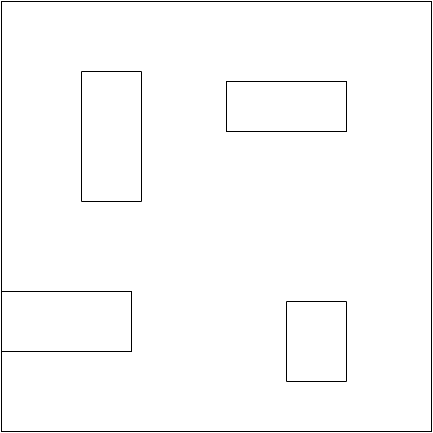

The diagram above was exported from draw.io. Its source (the exported page's mxGraphModel, read from the mxfile embedded in the PNG):
<mxGraphModel dx="868" dy="462" grid="1" gridSize="10" guides="1" tooltips="1" connect="1" arrows="1" fold="1" page="1" pageScale="1" pageWidth="1169" pageHeight="827" math="0" shadow="0">
  <root>
    <mxCell id="0" />
    <mxCell id="1" parent="0" />
    <mxCell id="q2B6kcFUrrkRoUaZzBno-1" value="" style="whiteSpace=wrap;html=1;aspect=fixed;" parent="1" vertex="1">
      <mxGeometry x="240" y="150" width="430" height="430" as="geometry" />
    </mxCell>
    <mxCell id="o9OiJiyVvV7dsUbaGGmb-1" value="" style="rounded=0;whiteSpace=wrap;html=1;direction=south;" vertex="1" parent="1">
      <mxGeometry x="320" y="220" width="60" height="130" as="geometry" />
    </mxCell>
    <mxCell id="o9OiJiyVvV7dsUbaGGmb-2" value="" style="rounded=0;whiteSpace=wrap;html=1;" vertex="1" parent="1">
      <mxGeometry x="240" y="440" width="130" height="60" as="geometry" />
    </mxCell>
    <mxCell id="o9OiJiyVvV7dsUbaGGmb-3" value="" style="rounded=0;whiteSpace=wrap;html=1;direction=south;" vertex="1" parent="1">
      <mxGeometry x="525" y="450" width="60" height="80" as="geometry" />
    </mxCell>
    <mxCell id="o9OiJiyVvV7dsUbaGGmb-4" value="" style="rounded=0;whiteSpace=wrap;html=1;" vertex="1" parent="1">
      <mxGeometry x="465" y="230" width="120" height="50" as="geometry" />
    </mxCell>
  </root>
</mxGraphModel>